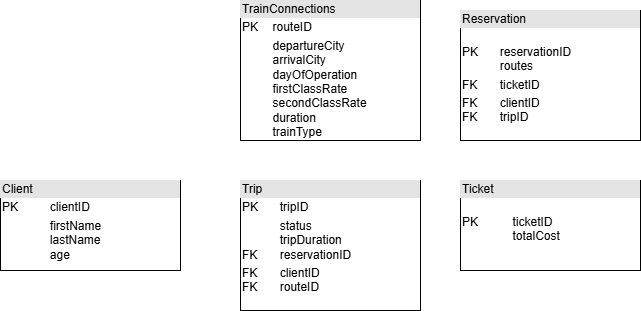

The diagram above was exported from draw.io. Its source (the exported page's mxGraphModel, read from the mxfile embedded in the PNG):
<mxGraphModel dx="1452" dy="613" grid="1" gridSize="10" guides="1" tooltips="1" connect="1" arrows="1" fold="1" page="1" pageScale="1" pageWidth="850" pageHeight="1100" math="0" shadow="0">
  <root>
    <mxCell id="0" />
    <mxCell id="1" parent="0" />
    <mxCell id="wCPg5PVJnE7UWsgBBdly-3" value="&lt;div style=&quot;box-sizing: border-box; width: 100%; background: rgb(228, 228, 228); padding: 2px;&quot;&gt;TrainConnections&lt;/div&gt;&lt;table style=&quot;width:100%;font-size:1em;&quot; cellpadding=&quot;2&quot; cellspacing=&quot;0&quot;&gt;&lt;tbody&gt;&lt;tr&gt;&lt;td&gt;PK&lt;br&gt;&lt;/td&gt;&lt;td&gt;routeID&lt;br&gt;&lt;/td&gt;&lt;/tr&gt;&lt;tr&gt;&lt;td&gt;&lt;br&gt;&lt;br&gt;&lt;br&gt;&lt;br&gt;&lt;br&gt;&lt;br&gt;&lt;/td&gt;&lt;td&gt;departureCity&lt;br&gt;arrivalCity&lt;br&gt;dayOfOperation&lt;br&gt;firstClassRate&lt;br&gt;secondClassRate&lt;br&gt;duration&lt;br&gt;trainType&lt;br&gt;&lt;/td&gt;&lt;/tr&gt;&lt;tr&gt;&lt;td&gt;&lt;/td&gt;&lt;td&gt;&lt;br&gt;&lt;/td&gt;&lt;/tr&gt;&lt;/tbody&gt;&lt;/table&gt;" style="verticalAlign=top;align=left;overflow=fill;html=1;whiteSpace=wrap;" parent="1" vertex="1">
      <mxGeometry x="310" y="40" width="180" height="140" as="geometry" />
    </mxCell>
    <mxCell id="wCPg5PVJnE7UWsgBBdly-4" value="&lt;div style=&quot;box-sizing: border-box; width: 100%; background: rgb(228, 228, 228); padding: 2px;&quot;&gt;Client&lt;/div&gt;&lt;table style=&quot;width:100%;font-size:1em;&quot; cellpadding=&quot;2&quot; cellspacing=&quot;0&quot;&gt;&lt;tbody&gt;&lt;tr&gt;&lt;td&gt;PK&lt;/td&gt;&lt;td&gt;clientID&lt;/td&gt;&lt;/tr&gt;&lt;tr&gt;&lt;td&gt;&lt;br&gt;&lt;/td&gt;&lt;td&gt;firstName&lt;br&gt;lastName&lt;br&gt;age&lt;/td&gt;&lt;/tr&gt;&lt;tr&gt;&lt;td&gt;&lt;/td&gt;&lt;td&gt;&lt;br&gt;&lt;/td&gt;&lt;/tr&gt;&lt;/tbody&gt;&lt;/table&gt;" style="verticalAlign=top;align=left;overflow=fill;html=1;whiteSpace=wrap;" parent="1" vertex="1">
      <mxGeometry x="70" y="220" width="180" height="90" as="geometry" />
    </mxCell>
    <mxCell id="wCPg5PVJnE7UWsgBBdly-5" value="&lt;div style=&quot;box-sizing: border-box; width: 100%; background: rgb(228, 228, 228); padding: 2px;&quot;&gt;Trip&lt;/div&gt;&lt;table style=&quot;width:100%;font-size:1em;&quot; cellpadding=&quot;2&quot; cellspacing=&quot;0&quot;&gt;&lt;tbody&gt;&lt;tr&gt;&lt;td&gt;PK&lt;/td&gt;&lt;td&gt;tripID&lt;/td&gt;&lt;/tr&gt;&lt;tr&gt;&lt;td&gt;&lt;br&gt;&lt;br&gt;FK&lt;/td&gt;&lt;td&gt;status&lt;br&gt;tripDuration&lt;br&gt;reservationID&lt;br&gt;&lt;/td&gt;&lt;/tr&gt;&lt;tr&gt;&lt;td&gt;FK&lt;br&gt;FK&lt;/td&gt;&lt;td&gt;clientID&lt;br&gt;routeID&lt;br&gt;&lt;/td&gt;&lt;/tr&gt;&lt;/tbody&gt;&lt;/table&gt;" style="verticalAlign=top;align=left;overflow=fill;html=1;whiteSpace=wrap;" parent="1" vertex="1">
      <mxGeometry x="310" y="220" width="180" height="130" as="geometry" />
    </mxCell>
    <mxCell id="wCPg5PVJnE7UWsgBBdly-7" value="&lt;div style=&quot;box-sizing: border-box; width: 100%; background: rgb(228, 228, 228); padding: 2px;&quot;&gt;Reservation&lt;/div&gt;&lt;table style=&quot;width:100%;font-size:1em;&quot; cellpadding=&quot;2&quot; cellspacing=&quot;0&quot;&gt;&lt;tbody&gt;&lt;tr&gt;&lt;td&gt;PK&lt;/td&gt;&lt;td&gt;&lt;br&gt;reservationID&lt;br&gt;routes&lt;/td&gt;&lt;/tr&gt;&lt;tr&gt;&lt;td&gt;FK&lt;/td&gt;&lt;td&gt;ticketID&lt;br&gt;&lt;/td&gt;&lt;/tr&gt;&lt;tr&gt;&lt;td&gt;FK&lt;br&gt;FK&lt;/td&gt;&lt;td&gt;clientID&lt;br&gt;tripID&lt;/td&gt;&lt;/tr&gt;&lt;/tbody&gt;&lt;/table&gt;" style="verticalAlign=top;align=left;overflow=fill;html=1;whiteSpace=wrap;" parent="1" vertex="1">
      <mxGeometry x="530" y="50" width="180" height="130" as="geometry" />
    </mxCell>
    <mxCell id="opmdDjSKb9lCeeesyzDR-1" value="&lt;div style=&quot;box-sizing: border-box; width: 100%; background: rgb(228, 228, 228); padding: 2px;&quot;&gt;Ticket&lt;/div&gt;&lt;table style=&quot;width:100%;font-size:1em;&quot; cellpadding=&quot;2&quot; cellspacing=&quot;0&quot;&gt;&lt;tbody&gt;&lt;tr&gt;&lt;td&gt;PK&lt;/td&gt;&lt;td&gt;&lt;br&gt;ticketID&lt;br&gt;totalCost&lt;br&gt;&lt;/td&gt;&lt;/tr&gt;&lt;tr&gt;&lt;td&gt;&lt;br&gt;&lt;/td&gt;&lt;td&gt;&lt;br&gt;&lt;/td&gt;&lt;/tr&gt;&lt;tr&gt;&lt;td&gt;&lt;/td&gt;&lt;td&gt;&lt;br&gt;&lt;/td&gt;&lt;/tr&gt;&lt;/tbody&gt;&lt;/table&gt;" style="verticalAlign=top;align=left;overflow=fill;html=1;whiteSpace=wrap;" parent="1" vertex="1">
      <mxGeometry x="530" y="220" width="180" height="90" as="geometry" />
    </mxCell>
  </root>
</mxGraphModel>